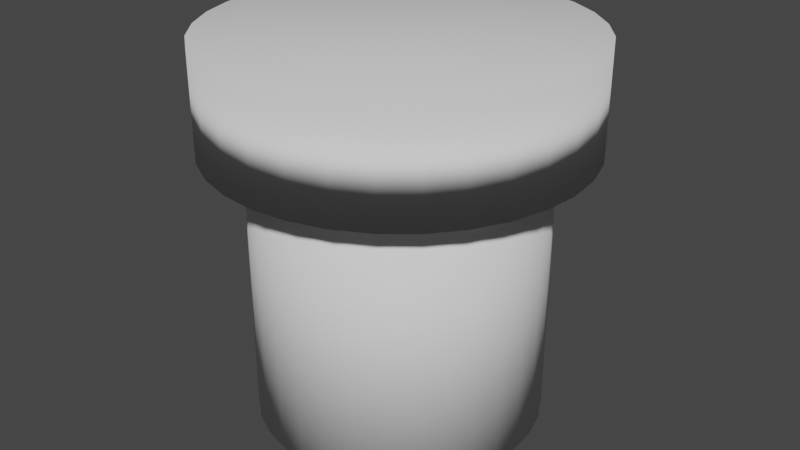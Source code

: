 # Source: Tower.blend  (saved by Blender 2.92.15; exported with 4.5.12 LTS)
import bpy
from mathutils import Matrix  # noqa: F401  (used for matrix-valued properties, if any)

bpy.ops.wm.read_factory_settings(use_empty=True)
scene = bpy.context.scene
scene.name = 'Scene'

# ---- collections
col_collection = bpy.data.collections.new('Collection'); scene.collection.children.link(col_collection)

# ---- world
world_world = bpy.data.worlds.new('World'); scene.world = world_world
world_world.use_nodes = True; world_world.node_tree.nodes.clear()
_N = world_world.node_tree.nodes; _L = world_world.node_tree.links
n0 = _N.new('ShaderNodeOutputWorld'); n0.name = 'World Output'; n0.location = (300, 300)
n1 = _N.new('ShaderNodeBackground'); n1.name = 'Background'; n1.location = (10, 300)
n1.inputs[0].default_value = (0.05088, 0.05088, 0.05088, 1.0)
_L.new(n1.outputs[0], n0.inputs[0])
n0.is_active_output = True
world_world.color = (0.05088, 0.05088, 0.05088)
world_world.use_sun_shadow = False
world_world.sun_shadow_jitter_overblur = 0.0

# ---- meshes
me_cylinder = bpy.data.meshes.new('Cylinder')
me_cylinder.from_pydata([(0.0, 1.006, -1.006), (0.0, 1.006, 1.006), (0.1962, 0.9862, -1.006), (0.1962, 0.9862, 1.006), (0.3848, 0.929, -1.006), (0.3848, 0.929, 1.006), (0.5586, 0.8361, -1.006), (0.5586, 0.8361, 1.006), (0.711, 0.711, -1.006), (0.711, 0.711, 1.006), (0.8361, 0.5586, -1.006), (0.8361, 0.5586, 1.006), (0.929, 0.3848, -1.006), (0.929, 0.3848, 1.006), (0.9862, 0.1962, -1.006), (0.9862, 0.1962, 1.006), (1.006, 7.591e-08, -1.006), (1.006, 7.591e-08, 1.006), (0.9862, -0.1962, -1.006), (0.9862, -0.1962, 1.006), (0.929, -0.3848, -1.006), (0.929, -0.3848, 1.006), (0.8361, -0.5586, -1.006), (0.8361, -0.5586, 1.006), (0.711, -0.711, -1.006), (0.711, -0.711, 1.006), (0.5586, -0.8361, -1.006), (0.5586, -0.8361, 1.006), (0.3848, -0.929, -1.006), (0.3848, -0.929, 1.006), (0.1962, -0.9862, -1.006), (0.1962, -0.9862, 1.006), (-3.276e-07, -1.006, -1.006), (-3.276e-07, -1.006, 1.006), (-0.1962, -0.9862, -1.006), (-0.1962, -0.9862, 1.006), (-0.3848, -0.929, -1.006), (-0.3848, -0.929, 1.006), (-0.5586, -0.8361, -1.006), (-0.5586, -0.8361, 1.006), (-0.711, -0.711, -1.006), (-0.711, -0.711, 1.006), (-0.8361, -0.5586, -1.006), (-0.8361, -0.5586, 1.006), (-0.929, -0.3848, -1.006), (-0.929, -0.3848, 1.006), (-0.9862, -0.1962, -1.006), (-0.9862, -0.1962, 1.006), (-1.006, 9.709e-07, -1.006), (-1.006, 9.709e-07, 1.006), (-0.9862, 0.1962, -1.006), (-0.9862, 0.1962, 1.006), (-0.929, 0.3848, -1.006), (-0.929, 0.3848, 1.006), (-0.8361, 0.5586, -1.006), (-0.8361, 0.5586, 1.006), (-0.711, 0.711, -1.006), (-0.711, 0.711, 1.006), (-0.5586, 0.8361, -1.006), (-0.5586, 0.8361, 1.006), (-0.3848, 0.929, -1.006), (-0.3848, 0.929, 1.006), (-0.1962, 0.9862, -1.006), (-0.1962, 0.9862, 1.006)], [], [(0, 1, 3, 2), (2, 3, 5, 4), (4, 5, 7, 6), (6, 7, 9, 8), (8, 9, 11, 10), (10, 11, 13, 12), (12, 13, 15, 14), (14, 15, 17, 16), (16, 17, 19, 18), (18, 19, 21, 20), (20, 21, 23, 22), (22, 23, 25, 24), (24, 25, 27, 26), (26, 27, 29, 28), (28, 29, 31, 30), (30, 31, 33, 32), (32, 33, 35, 34), (34, 35, 37, 36), (36, 37, 39, 38), (38, 39, 41, 40), (40, 41, 43, 42), (42, 43, 45, 44), (44, 45, 47, 46), (46, 47, 49, 48), (48, 49, 51, 50), (50, 51, 53, 52), (52, 53, 55, 54), (54, 55, 57, 56), (56, 57, 59, 58), (58, 59, 61, 60), (3, 1, 63, 61, 59, 57, 55, 53, 51, 49, 47, 45, 43, 41, 39, 37, 35, 33, 31, 29, 27, 25, 23, 21, 19, 17, 15, 13, 11, 9, 7, 5), (60, 61, 63, 62), (62, 63, 1, 0), (0, 2, 4, 6, 8, 10, 12, 14, 16, 18, 20, 22, 24, 26, 28, 30, 32, 34, 36, 38, 40, 42, 44, 46, 48, 50, 52, 54, 56, 58, 60, 62)])
me_cylinder.polygons.foreach_set('use_smooth', [True] * 34)
_uv = me_cylinder.uv_layers.new(name='UVMap')
_uv.uv.foreach_set('vector', [1.0, 0.5, 1.0, 1.0, 0.9688, 1.0, 0.9688, 0.5, 0.9688, 0.5, 0.9688, 1.0, 0.9375, 1.0, 0.9375, 0.5, 0.9375, 0.5, 0.9375, 1.0, 0.9062, 1.0, 0.9062, 0.5, 0.9062, 0.5, 0.9062, 1.0, 0.875, 1.0, 0.875, 0.5, 0.875, 0.5, 0.875, 1.0, 0.8438, 1.0, 0.8438, 0.5, 0.8438, 0.5, 0.8438, 1.0, 0.8125, 1.0, 0.8125, 0.5, 0.8125, 0.5, 0.8125, 1.0, 0.7812, 1.0, 0.7812, 0.5, 0.7812, 0.5, 0.7812, 1.0, 0.75, 1.0, 0.75, 0.5, 0.75, 0.5, 0.75, 1.0, 0.7188, 1.0, 0.7188, 0.5, 0.7188, 0.5, 0.7188, 1.0, 0.6875, 1.0, 0.6875, 0.5, 0.6875, 0.5, 0.6875, 1.0, 0.6562, 1.0, 0.6562, 0.5, 0.6562, 0.5, 0.6562, 1.0, 0.625, 1.0, 0.625, 0.5, 0.625, 0.5, 0.625, 1.0, 0.5938, 1.0, 0.5938, 0.5, 0.5938, 0.5, 0.5938, 1.0, 0.5625, 1.0, 0.5625, 0.5, 0.5625, 0.5, 0.5625, 1.0, 0.5312, 1.0, 0.5312, 0.5, 0.5312, 0.5, 0.5312, 1.0, 0.5, 1.0, 0.5, 0.5, 0.5, 0.5, 0.5, 1.0, 0.4688, 1.0, 0.4688, 0.5, 0.4688, 0.5, 0.4688, 1.0, 0.4375, 1.0, 0.4375, 0.5, 0.4375, 0.5, 0.4375, 1.0, 0.4062, 1.0, 0.4062, 0.5, 0.4062, 0.5, 0.4062, 1.0, 0.375, 1.0, 0.375, 0.5, 0.375, 0.5, 0.375, 1.0, 0.3438, 1.0, 0.3438, 0.5, 0.3438, 0.5, 0.3438, 1.0, 0.3125, 1.0, 0.3125, 0.5, 0.3125, 0.5, 0.3125, 1.0, 0.2812, 1.0, 0.2812, 0.5, 0.2812, 0.5, 0.2812, 1.0, 0.25, 1.0, 0.25, 0.5, 0.25, 0.5, 0.25, 1.0, 0.2188, 1.0, 0.2188, 0.5, 0.2188, 0.5, 0.2188, 1.0, 0.1875, 1.0, 0.1875, 0.5, 0.1875, 0.5, 0.1875, 1.0, 0.1562, 1.0, 0.1562, 0.5, 0.1562, 0.5, 0.1562, 1.0, 0.125, 1.0, 0.125, 0.5, 0.125, 0.5, 0.125, 1.0, 0.09375, 1.0, 0.09375, 0.5, 0.09375, 0.5, 0.09375, 1.0, 0.0625, 1.0, 0.0625, 0.5, 0.2968, 0.4854, 0.25, 0.49, 0.2032, 0.4854, 0.1582, 0.4717, 0.1167, 0.4496, 0.08029, 0.4197, 0.05045, 0.3833, 0.02827, 0.3418, 0.01461, 0.2968, 0.01, 0.25, 0.01461, 0.2032, 0.02827, 0.1582, 0.05045, 0.1167, 0.08029, 0.08029, 0.1167, 0.05045, 0.1582, 0.02827, 0.2032, 0.01461, 0.25, 0.01, 0.2968, 0.01461, 0.3418, 0.02827, 0.3833, 0.05045, 0.4197, 0.08029, 0.4496, 0.1167, 0.4717, 0.1582, 0.4854, 0.2032, 0.49, 0.25, 0.4854, 0.2968, 0.4717, 0.3418, 0.4496, 0.3833, 0.4197, 0.4197, 0.3833, 0.4496, 0.3418, 0.4717, 0.0625, 0.5, 0.0625, 1.0, 0.03125, 1.0, 0.03125, 0.5, 0.03125, 0.5, 0.03125, 1.0, 0.0, 1.0, 0.0, 0.5, 0.75, 0.49, 0.7968, 0.4854, 0.8418, 0.4717, 0.8833, 0.4496, 0.9197, 0.4197, 0.9496, 0.3833, 0.9717, 0.3418, 0.9854, 0.2968, 0.99, 0.25, 0.9854, 0.2032, 0.9717, 0.1582, 0.9496, 0.1167, 0.9197, 0.08029, 0.8833, 0.05045, 0.8418, 0.02827, 0.7968, 0.01461, 0.75, 0.01, 0.7032, 0.01461, 0.6582, 0.02827, 0.6167, 0.05045, 0.5803, 0.08029, 0.5504, 0.1167, 0.5283, 0.1582, 0.5146, 0.2032, 0.51, 0.25, 0.5146, 0.2968, 0.5283, 0.3418, 0.5504, 0.3833, 0.5803, 0.4197, 0.6167, 0.4496, 0.6582, 0.4717, 0.7032, 0.4854])
me_cylinder.use_remesh_fix_poles = True
me_cylinder.use_remesh_preserve_attributes = False
me_cylinder.use_mirror_vertex_groups = False
me_cylinder.update()
me_cylinder_001 = bpy.data.meshes.new('Cylinder.001')
me_cylinder_001.from_pydata([(0.0, 1.006, -1.006), (0.0, 1.006, 1.006), (0.1962, 0.9862, -1.006), (0.1962, 0.9862, 1.006), (0.3848, 0.929, -1.006), (0.3848, 0.929, 1.006), (0.5586, 0.8361, -1.006), (0.5586, 0.8361, 1.006), (0.711, 0.711, -1.006), (0.711, 0.711, 1.006), (0.8361, 0.5586, -1.006), (0.8361, 0.5586, 1.006), (0.929, 0.3848, -1.006), (0.929, 0.3848, 1.006), (0.9862, 0.1962, -1.006), (0.9862, 0.1962, 1.006), (1.006, 7.591e-08, -1.006), (1.006, 7.591e-08, 1.006), (0.9862, -0.1962, -1.006), (0.9862, -0.1962, 1.006), (0.929, -0.3848, -1.006), (0.929, -0.3848, 1.006), (0.8361, -0.5586, -1.006), (0.8361, -0.5586, 1.006), (0.711, -0.711, -1.006), (0.711, -0.711, 1.006), (0.5586, -0.8361, -1.006), (0.5586, -0.8361, 1.006), (0.3848, -0.929, -1.006), (0.3848, -0.929, 1.006), (0.1962, -0.9862, -1.006), (0.1962, -0.9862, 1.006), (-3.276e-07, -1.006, -1.006), (-3.276e-07, -1.006, 1.006), (-0.1962, -0.9862, -1.006), (-0.1962, -0.9862, 1.006), (-0.3848, -0.929, -1.006), (-0.3848, -0.929, 1.006), (-0.5586, -0.8361, -1.006), (-0.5586, -0.8361, 1.006), (-0.711, -0.711, -1.006), (-0.711, -0.711, 1.006), (-0.8361, -0.5586, -1.006), (-0.8361, -0.5586, 1.006), (-0.929, -0.3848, -1.006), (-0.929, -0.3848, 1.006), (-0.9862, -0.1962, -1.006), (-0.9862, -0.1962, 1.006), (-1.006, 9.709e-07, -1.006), (-1.006, 9.709e-07, 1.006), (-0.9862, 0.1962, -1.006), (-0.9862, 0.1962, 1.006), (-0.929, 0.3848, -1.006), (-0.929, 0.3848, 1.006), (-0.8361, 0.5586, -1.006), (-0.8361, 0.5586, 1.006), (-0.711, 0.711, -1.006), (-0.711, 0.711, 1.006), (-0.5586, 0.8361, -1.006), (-0.5586, 0.8361, 1.006), (-0.3848, 0.929, -1.006), (-0.3848, 0.929, 1.006), (-0.1962, 0.9862, -1.006), (-0.1962, 0.9862, 1.006)], [], [(0, 1, 3, 2), (2, 3, 5, 4), (4, 5, 7, 6), (6, 7, 9, 8), (8, 9, 11, 10), (10, 11, 13, 12), (12, 13, 15, 14), (14, 15, 17, 16), (16, 17, 19, 18), (18, 19, 21, 20), (20, 21, 23, 22), (22, 23, 25, 24), (24, 25, 27, 26), (26, 27, 29, 28), (28, 29, 31, 30), (30, 31, 33, 32), (32, 33, 35, 34), (34, 35, 37, 36), (36, 37, 39, 38), (38, 39, 41, 40), (40, 41, 43, 42), (42, 43, 45, 44), (44, 45, 47, 46), (46, 47, 49, 48), (48, 49, 51, 50), (50, 51, 53, 52), (52, 53, 55, 54), (54, 55, 57, 56), (56, 57, 59, 58), (58, 59, 61, 60), (3, 1, 63, 61, 59, 57, 55, 53, 51, 49, 47, 45, 43, 41, 39, 37, 35, 33, 31, 29, 27, 25, 23, 21, 19, 17, 15, 13, 11, 9, 7, 5), (60, 61, 63, 62), (62, 63, 1, 0), (0, 2, 4, 6, 8, 10, 12, 14, 16, 18, 20, 22, 24, 26, 28, 30, 32, 34, 36, 38, 40, 42, 44, 46, 48, 50, 52, 54, 56, 58, 60, 62)])
me_cylinder_001.polygons.foreach_set('use_smooth', [True] * 34)
_uv = me_cylinder_001.uv_layers.new(name='UVMap')
_uv.uv.foreach_set('vector', [1.0, 0.5, 1.0, 1.0, 0.9688, 1.0, 0.9688, 0.5, 0.9688, 0.5, 0.9688, 1.0, 0.9375, 1.0, 0.9375, 0.5, 0.9375, 0.5, 0.9375, 1.0, 0.9062, 1.0, 0.9062, 0.5, 0.9062, 0.5, 0.9062, 1.0, 0.875, 1.0, 0.875, 0.5, 0.875, 0.5, 0.875, 1.0, 0.8438, 1.0, 0.8438, 0.5, 0.8438, 0.5, 0.8438, 1.0, 0.8125, 1.0, 0.8125, 0.5, 0.8125, 0.5, 0.8125, 1.0, 0.7812, 1.0, 0.7812, 0.5, 0.7812, 0.5, 0.7812, 1.0, 0.75, 1.0, 0.75, 0.5, 0.75, 0.5, 0.75, 1.0, 0.7188, 1.0, 0.7188, 0.5, 0.7188, 0.5, 0.7188, 1.0, 0.6875, 1.0, 0.6875, 0.5, 0.6875, 0.5, 0.6875, 1.0, 0.6562, 1.0, 0.6562, 0.5, 0.6562, 0.5, 0.6562, 1.0, 0.625, 1.0, 0.625, 0.5, 0.625, 0.5, 0.625, 1.0, 0.5938, 1.0, 0.5938, 0.5, 0.5938, 0.5, 0.5938, 1.0, 0.5625, 1.0, 0.5625, 0.5, 0.5625, 0.5, 0.5625, 1.0, 0.5312, 1.0, 0.5312, 0.5, 0.5312, 0.5, 0.5312, 1.0, 0.5, 1.0, 0.5, 0.5, 0.5, 0.5, 0.5, 1.0, 0.4688, 1.0, 0.4688, 0.5, 0.4688, 0.5, 0.4688, 1.0, 0.4375, 1.0, 0.4375, 0.5, 0.4375, 0.5, 0.4375, 1.0, 0.4062, 1.0, 0.4062, 0.5, 0.4062, 0.5, 0.4062, 1.0, 0.375, 1.0, 0.375, 0.5, 0.375, 0.5, 0.375, 1.0, 0.3438, 1.0, 0.3438, 0.5, 0.3438, 0.5, 0.3438, 1.0, 0.3125, 1.0, 0.3125, 0.5, 0.3125, 0.5, 0.3125, 1.0, 0.2812, 1.0, 0.2812, 0.5, 0.2812, 0.5, 0.2812, 1.0, 0.25, 1.0, 0.25, 0.5, 0.25, 0.5, 0.25, 1.0, 0.2188, 1.0, 0.2188, 0.5, 0.2188, 0.5, 0.2188, 1.0, 0.1875, 1.0, 0.1875, 0.5, 0.1875, 0.5, 0.1875, 1.0, 0.1562, 1.0, 0.1562, 0.5, 0.1562, 0.5, 0.1562, 1.0, 0.125, 1.0, 0.125, 0.5, 0.125, 0.5, 0.125, 1.0, 0.09375, 1.0, 0.09375, 0.5, 0.09375, 0.5, 0.09375, 1.0, 0.0625, 1.0, 0.0625, 0.5, 0.2968, 0.4854, 0.25, 0.49, 0.2032, 0.4854, 0.1582, 0.4717, 0.1167, 0.4496, 0.08029, 0.4197, 0.05045, 0.3833, 0.02827, 0.3418, 0.01461, 0.2968, 0.01, 0.25, 0.01461, 0.2032, 0.02827, 0.1582, 0.05045, 0.1167, 0.08029, 0.08029, 0.1167, 0.05045, 0.1582, 0.02827, 0.2032, 0.01461, 0.25, 0.01, 0.2968, 0.01461, 0.3418, 0.02827, 0.3833, 0.05045, 0.4197, 0.08029, 0.4496, 0.1167, 0.4717, 0.1582, 0.4854, 0.2032, 0.49, 0.25, 0.4854, 0.2968, 0.4717, 0.3418, 0.4496, 0.3833, 0.4197, 0.4197, 0.3833, 0.4496, 0.3418, 0.4717, 0.0625, 0.5, 0.0625, 1.0, 0.03125, 1.0, 0.03125, 0.5, 0.03125, 0.5, 0.03125, 1.0, 0.0, 1.0, 0.0, 0.5, 0.75, 0.49, 0.7968, 0.4854, 0.8418, 0.4717, 0.8833, 0.4496, 0.9197, 0.4197, 0.9496, 0.3833, 0.9717, 0.3418, 0.9854, 0.2968, 0.99, 0.25, 0.9854, 0.2032, 0.9717, 0.1582, 0.9496, 0.1167, 0.9197, 0.08029, 0.8833, 0.05045, 0.8418, 0.02827, 0.7968, 0.01461, 0.75, 0.01, 0.7032, 0.01461, 0.6582, 0.02827, 0.6167, 0.05045, 0.5803, 0.08029, 0.5504, 0.1167, 0.5283, 0.1582, 0.5146, 0.2032, 0.51, 0.25, 0.5146, 0.2968, 0.5283, 0.3418, 0.5504, 0.3833, 0.5803, 0.4197, 0.6167, 0.4496, 0.6582, 0.4717, 0.7032, 0.4854])
me_cylinder_001.use_remesh_fix_poles = True
me_cylinder_001.use_remesh_preserve_attributes = False
me_cylinder_001.use_mirror_vertex_groups = False
me_cylinder_001.update()

# ---- objects
ob_cylinder = bpy.data.objects.new('Cylinder', me_cylinder)
ob_cylinder_001 = bpy.data.objects.new('Cylinder.001', me_cylinder_001)

# ---- transforms, parenting, visibility, modifiers, constraints
ob_cylinder.location = (0.007697, -0.06932, 1.006)
ob_cylinder.lineart.crease_threshold = 0.0
ob_cylinder_001.location = (0.007697, -0.06932, 2.307)
ob_cylinder_001.scale = (1.29, 1.29, 0.3625)
ob_cylinder_001.lineart.crease_threshold = 0.0

# ---- collection membership
col_collection.objects.link(ob_cylinder)
col_collection.objects.link(ob_cylinder_001)

# ---- scene / render settings (as saved in the file)
scene.frame_start = 1; scene.frame_end = 250; scene.frame_set(1)
scene.render.engine = 'BLENDER_EEVEE_NEXT'
scene.cycles.use_denoising = False
scene.cycles.samples = 128
scene.cycles.sampling_pattern = 'TABULATED_SOBOL'
scene.cycles.use_adaptive_sampling = False
scene.cycles.use_light_tree = False
scene.view_settings.view_transform = 'Filmic'
bpy.context.view_layer.update()

# ---- added for rendering (the .blend has no active camera and no usable light): camera, sun
cam_auto = bpy.data.cameras.new('AutoCamera')
cam_auto.lens = 50.0
cam_auto.sensor_width = 36.0
cam_auto.clip_end = 1000.0
ob_auto_camera = bpy.data.objects.new('AutoCamera', cam_auto)
scene.collection.objects.link(ob_auto_camera)
ob_auto_camera.location = (4.20766, -5.10928, 4.69592)
ob_auto_camera.rotation_euler = (1.09748, -7.21219e-08, 0.694738)
scene.camera = ob_auto_camera
light_auto_sun = bpy.data.lights.new('AutoSun', 'SUN')
light_auto_sun.energy = 3.0
light_auto_sun.angle = 0.0523599
ob_auto_sun = bpy.data.objects.new('AutoSun', light_auto_sun)
scene.collection.objects.link(ob_auto_sun)
ob_auto_sun.rotation_euler = (0.872665, 0.174533, 0.523599)
bpy.context.view_layer.update()
